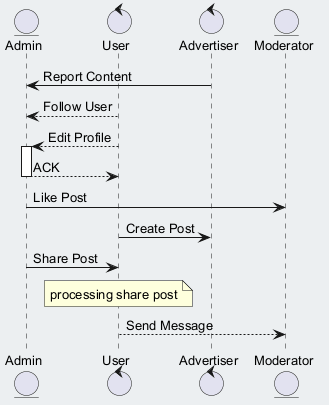

The diagram above was rendered by PlantUML. Its source (embedded in the PNG):
@startuml
skinparam backgroundColor #ECEFF1
skinparam classBackgroundColor #FFFFFF
skinparam classBorderColor #455A64
skinparam defaultFontSize 13
entity "Admin" as A
control "User" as U
control "Advertiser" as A2
entity "Moderator" as M
A2 -> A : Report Content
U --> A : Follow User
U --> A : Edit Profile
activate A
A --> U : ACK
deactivate A
A -> M : Like Post
U -> A2 : Create Post
A -> U : Share Post
note over U : processing share post
U --> M : Send Message
@enduml